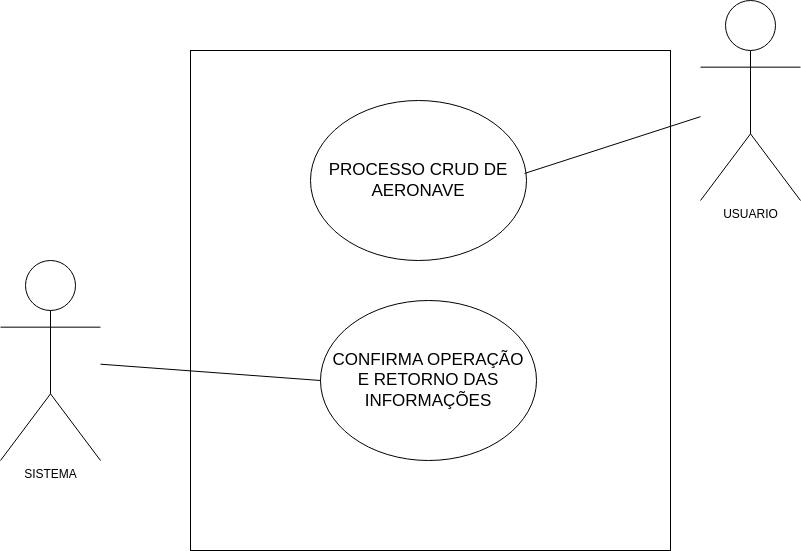

The diagram above was exported from draw.io. Its source (the exported page's mxGraphModel, read from the mxfile embedded in the PNG):
<mxGraphModel dx="1434" dy="754" grid="1" gridSize="10" guides="1" tooltips="1" connect="1" arrows="1" fold="1" page="1" pageScale="1" pageWidth="827" pageHeight="1169" math="0" shadow="0">
  <root>
    <mxCell id="0" />
    <mxCell id="1" parent="0" />
    <mxCell id="txnsOqkngh3wcBbQzS0E-11" value="" style="rounded=0;whiteSpace=wrap;html=1;" vertex="1" parent="1">
      <mxGeometry x="240" y="80" width="480" height="500" as="geometry" />
    </mxCell>
    <mxCell id="txnsOqkngh3wcBbQzS0E-1" value="SISTEMA" style="shape=umlActor;verticalLabelPosition=bottom;verticalAlign=top;html=1;" vertex="1" parent="1">
      <mxGeometry x="50" y="290" width="100" height="200" as="geometry" />
    </mxCell>
    <mxCell id="txnsOqkngh3wcBbQzS0E-3" value="USUARIO" style="shape=umlActor;verticalLabelPosition=bottom;verticalAlign=top;html=1;" vertex="1" parent="1">
      <mxGeometry x="750" y="30" width="100" height="200" as="geometry" />
    </mxCell>
    <mxCell id="txnsOqkngh3wcBbQzS0E-4" value="PROCESSO CRUD DE AERONAVE" style="ellipse;whiteSpace=wrap;html=1;fontSize=17;" vertex="1" parent="1">
      <mxGeometry x="360" y="130" width="216" height="160" as="geometry" />
    </mxCell>
    <mxCell id="txnsOqkngh3wcBbQzS0E-5" value="" style="endArrow=none;html=1;rounded=0;exitX=0.991;exitY=0.456;exitDx=0;exitDy=0;exitPerimeter=0;" edge="1" parent="1" source="txnsOqkngh3wcBbQzS0E-4" target="txnsOqkngh3wcBbQzS0E-3">
      <mxGeometry width="50" height="50" relative="1" as="geometry">
        <mxPoint x="390" y="410" as="sourcePoint" />
        <mxPoint x="440" y="360" as="targetPoint" />
      </mxGeometry>
    </mxCell>
    <mxCell id="txnsOqkngh3wcBbQzS0E-6" value="CONFIRMA OPERAÇÃO&lt;div&gt;E RETORNO DAS INFORMAÇÕES&lt;/div&gt;" style="ellipse;whiteSpace=wrap;html=1;fontSize=17;" vertex="1" parent="1">
      <mxGeometry x="370" y="330" width="216" height="160" as="geometry" />
    </mxCell>
    <mxCell id="txnsOqkngh3wcBbQzS0E-7" value="" style="endArrow=none;html=1;rounded=0;exitX=0;exitY=0.5;exitDx=0;exitDy=0;" edge="1" parent="1" source="txnsOqkngh3wcBbQzS0E-6" target="txnsOqkngh3wcBbQzS0E-1">
      <mxGeometry width="50" height="50" relative="1" as="geometry">
        <mxPoint x="410" y="610" as="sourcePoint" />
        <mxPoint x="770" y="345" as="targetPoint" />
      </mxGeometry>
    </mxCell>
  </root>
</mxGraphModel>